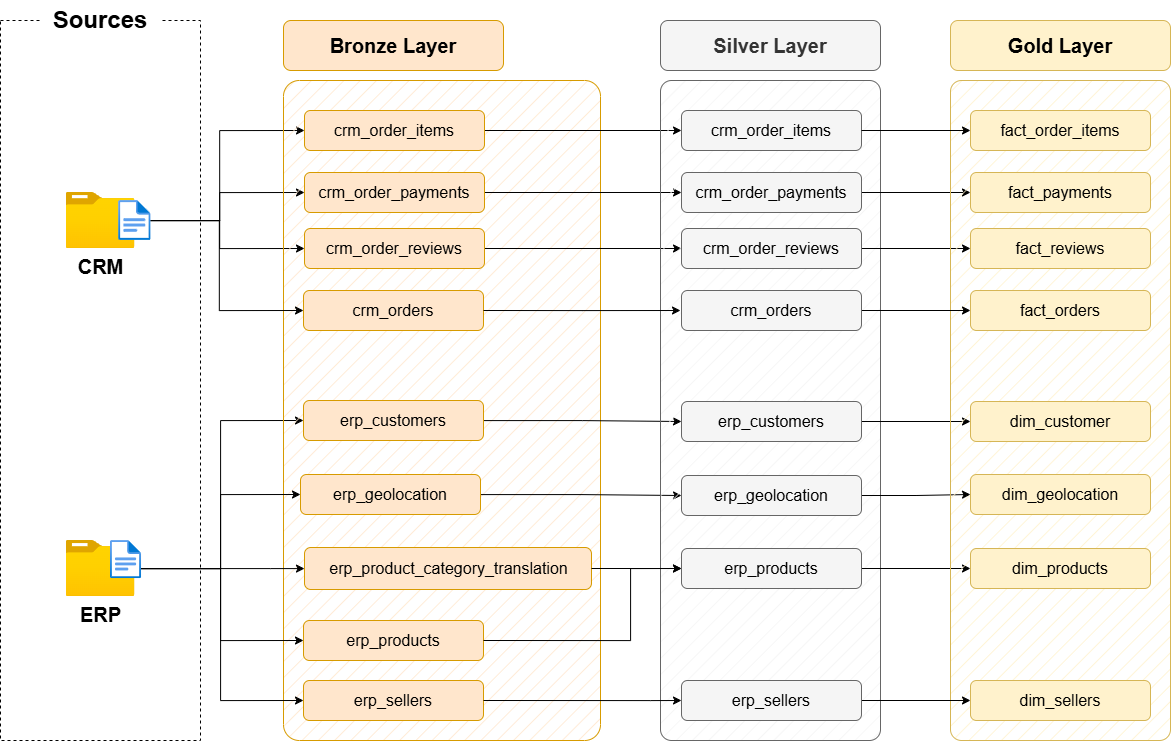

The diagram above was exported from draw.io. Its source (the exported page's mxGraphModel, read from the mxfile embedded in the PNG):
<mxGraphModel dx="1869" dy="1111" grid="1" gridSize="10" guides="1" tooltips="1" connect="1" arrows="1" fold="1" page="1" pageScale="1" pageWidth="1920" pageHeight="1200" math="0" shadow="0">
  <root>
    <mxCell id="0" />
    <mxCell id="1" parent="0" />
    <mxCell id="2" value="" style="rounded=0;whiteSpace=wrap;html=1;fillColor=none;dashed=1;" vertex="1" parent="1">
      <mxGeometry x="390" y="280" width="200" height="720" as="geometry" />
    </mxCell>
    <mxCell id="3" value="&lt;font style=&quot;font-size: 24px;&quot;&gt;Sources&lt;/font&gt;" style="rounded=1;whiteSpace=wrap;html=1;strokeColor=none;fontStyle=1" vertex="1" parent="1">
      <mxGeometry x="430" y="260" width="120" height="40" as="geometry" />
    </mxCell>
    <mxCell id="4" style="edgeStyle=orthogonalEdgeStyle;rounded=0;orthogonalLoop=1;jettySize=auto;html=1;entryX=0;entryY=0.5;entryDx=0;entryDy=0;" edge="1" source="7" target="15" parent="1">
      <mxGeometry relative="1" as="geometry" />
    </mxCell>
    <mxCell id="5" style="edgeStyle=orthogonalEdgeStyle;rounded=0;orthogonalLoop=1;jettySize=auto;html=1;entryX=0;entryY=0.5;entryDx=0;entryDy=0;" edge="1" source="7" target="13" parent="1">
      <mxGeometry relative="1" as="geometry" />
    </mxCell>
    <mxCell id="6" style="edgeStyle=orthogonalEdgeStyle;rounded=0;orthogonalLoop=1;jettySize=auto;html=1;entryX=0;entryY=0.5;entryDx=0;entryDy=0;" edge="1" source="7" target="17" parent="1">
      <mxGeometry relative="1" as="geometry" />
    </mxCell>
    <mxCell id="7" value="&lt;font style=&quot;font-size: 20px;&quot;&gt;&lt;b&gt;CRM&lt;/b&gt;&lt;/font&gt;" style="image;aspect=fixed;html=1;points=[];align=center;fontSize=12;image=img/lib/azure2/general/Folder_Blank.svg;" vertex="1" parent="1">
      <mxGeometry x="455.5" y="452" width="69" height="56.00000000000001" as="geometry" />
    </mxCell>
    <mxCell id="8" style="edgeStyle=orthogonalEdgeStyle;rounded=0;orthogonalLoop=1;jettySize=auto;html=1;entryX=0;entryY=0.5;entryDx=0;entryDy=0;" edge="1" source="9" target="19" parent="1">
      <mxGeometry relative="1" as="geometry">
        <Array as="points">
          <mxPoint x="610" y="828" />
          <mxPoint x="610" y="680" />
        </Array>
      </mxGeometry>
    </mxCell>
    <mxCell id="9" value="&lt;font style=&quot;font-size: 20px;&quot;&gt;&lt;b&gt;ERP&lt;/b&gt;&lt;/font&gt;" style="image;aspect=fixed;html=1;points=[];align=center;fontSize=12;image=img/lib/azure2/general/Folder_Blank.svg;" vertex="1" parent="1">
      <mxGeometry x="455.5" y="800" width="69" height="56.00000000000001" as="geometry" />
    </mxCell>
    <mxCell id="10" value="" style="rounded=1;whiteSpace=wrap;html=1;fillColor=#ffe6cc;strokeColor=#d79b00;fillStyle=hatch;arcSize=5;" vertex="1" parent="1">
      <mxGeometry x="673" y="340" width="317" height="660" as="geometry" />
    </mxCell>
    <mxCell id="11" value="Bronze Layer" style="rounded=1;whiteSpace=wrap;html=1;fillColor=#ffe6cc;strokeColor=#d79b00;fontSize=20;fontStyle=1" vertex="1" parent="1">
      <mxGeometry x="673" y="280" width="220" height="50" as="geometry" />
    </mxCell>
    <mxCell id="12" style="edgeStyle=orthogonalEdgeStyle;rounded=0;orthogonalLoop=1;jettySize=auto;html=1;entryX=0;entryY=0.5;entryDx=0;entryDy=0;" edge="1" source="13" target="25" parent="1">
      <mxGeometry relative="1" as="geometry" />
    </mxCell>
    <mxCell id="13" value="crm_order_items" style="rounded=1;whiteSpace=wrap;html=1;fillColor=#ffe6cc;strokeColor=#d79b00;fontSize=16;fontStyle=0" vertex="1" parent="1">
      <mxGeometry x="694" y="370" width="180" height="40" as="geometry" />
    </mxCell>
    <mxCell id="14" style="edgeStyle=orthogonalEdgeStyle;rounded=0;orthogonalLoop=1;jettySize=auto;html=1;" edge="1" source="15" target="27" parent="1">
      <mxGeometry relative="1" as="geometry" />
    </mxCell>
    <mxCell id="15" value="crm_order_payments" style="rounded=1;whiteSpace=wrap;html=1;fillColor=#ffe6cc;strokeColor=#d79b00;fontSize=16;fontStyle=0" vertex="1" parent="1">
      <mxGeometry x="694" y="432" width="180" height="40" as="geometry" />
    </mxCell>
    <mxCell id="16" style="edgeStyle=orthogonalEdgeStyle;rounded=0;orthogonalLoop=1;jettySize=auto;html=1;entryX=0;entryY=0.5;entryDx=0;entryDy=0;" edge="1" source="17" target="29" parent="1">
      <mxGeometry relative="1" as="geometry" />
    </mxCell>
    <mxCell id="17" value="crm_order_reviews" style="rounded=1;whiteSpace=wrap;html=1;fillColor=#ffe6cc;strokeColor=#d79b00;fontSize=16;fontStyle=0" vertex="1" parent="1">
      <mxGeometry x="694" y="488" width="180" height="40" as="geometry" />
    </mxCell>
    <mxCell id="18" style="edgeStyle=orthogonalEdgeStyle;rounded=0;orthogonalLoop=1;jettySize=auto;html=1;entryX=0;entryY=0.5;entryDx=0;entryDy=0;" edge="1" source="19" target="31" parent="1">
      <mxGeometry relative="1" as="geometry" />
    </mxCell>
    <mxCell id="19" value="erp_customers" style="rounded=1;whiteSpace=wrap;html=1;fillColor=#ffe6cc;strokeColor=#d79b00;fontSize=16;fontStyle=0" vertex="1" parent="1">
      <mxGeometry x="693" y="660" width="180" height="40" as="geometry" />
    </mxCell>
    <mxCell id="20" style="edgeStyle=orthogonalEdgeStyle;rounded=0;orthogonalLoop=1;jettySize=auto;html=1;entryX=0;entryY=0.5;entryDx=0;entryDy=0;" edge="1" source="21" target="33" parent="1">
      <mxGeometry relative="1" as="geometry" />
    </mxCell>
    <mxCell id="21" value="erp_geolocation" style="rounded=1;whiteSpace=wrap;html=1;fillColor=#ffe6cc;strokeColor=#d79b00;fontSize=16;fontStyle=0" vertex="1" parent="1">
      <mxGeometry x="690" y="734" width="180" height="40" as="geometry" />
    </mxCell>
    <mxCell id="22" value="erp_product_category_translation" style="rounded=1;fillColor=#ffe6cc;strokeColor=#d79b00;fontSize=16;fontStyle=0;html=1;" vertex="1" parent="1">
      <mxGeometry x="694" y="807" width="287" height="42" as="geometry" />
    </mxCell>
    <mxCell id="23" value="" style="rounded=1;whiteSpace=wrap;html=1;fillColor=#f5f5f5;strokeColor=#666666;fillStyle=hatch;arcSize=5;fontColor=#333333;" vertex="1" parent="1">
      <mxGeometry x="1050" y="340" width="220" height="660" as="geometry" />
    </mxCell>
    <mxCell id="24" value="Silver Layer" style="rounded=1;whiteSpace=wrap;html=1;fillColor=#f5f5f5;strokeColor=#666666;fontSize=20;fontStyle=1;fontColor=#333333;" vertex="1" parent="1">
      <mxGeometry x="1050" y="280" width="220" height="50" as="geometry" />
    </mxCell>
    <mxCell id="25" value="&lt;span style=&quot;color: rgb(0, 0, 0);&quot;&gt;crm_order_items&lt;/span&gt;" style="rounded=1;whiteSpace=wrap;html=1;fillColor=#f5f5f5;strokeColor=#666666;fontSize=16;fontStyle=0;fontColor=#333333;" vertex="1" parent="1">
      <mxGeometry x="1071" y="370" width="180" height="40" as="geometry" />
    </mxCell>
    <mxCell id="26" style="edgeStyle=orthogonalEdgeStyle;rounded=0;orthogonalLoop=1;jettySize=auto;html=1;exitX=1;exitY=0.5;exitDx=0;exitDy=0;entryX=0;entryY=0.5;entryDx=0;entryDy=0;" edge="1" source="27" target="39" parent="1">
      <mxGeometry relative="1" as="geometry" />
    </mxCell>
    <mxCell id="27" value="&lt;span style=&quot;color: rgb(0, 0, 0);&quot;&gt;crm_order_payments&lt;/span&gt;" style="rounded=1;whiteSpace=wrap;html=1;fillColor=#f5f5f5;strokeColor=#666666;fontSize=16;fontStyle=0;fontColor=#333333;" vertex="1" parent="1">
      <mxGeometry x="1071" y="432" width="180" height="40" as="geometry" />
    </mxCell>
    <mxCell id="28" style="edgeStyle=orthogonalEdgeStyle;rounded=0;orthogonalLoop=1;jettySize=auto;html=1;exitX=1;exitY=0.5;exitDx=0;exitDy=0;entryX=0;entryY=0.5;entryDx=0;entryDy=0;" edge="1" source="29" target="40" parent="1">
      <mxGeometry relative="1" as="geometry" />
    </mxCell>
    <mxCell id="29" value="&lt;span style=&quot;color: rgb(0, 0, 0);&quot;&gt;crm_order_reviews&lt;/span&gt;" style="rounded=1;whiteSpace=wrap;html=1;fillColor=#f5f5f5;strokeColor=#666666;fontSize=16;fontStyle=0;fontColor=#333333;" vertex="1" parent="1">
      <mxGeometry x="1071" y="488" width="180" height="40" as="geometry" />
    </mxCell>
    <mxCell id="30" style="edgeStyle=orthogonalEdgeStyle;rounded=0;orthogonalLoop=1;jettySize=auto;html=1;exitX=1;exitY=0.5;exitDx=0;exitDy=0;entryX=0;entryY=0.5;entryDx=0;entryDy=0;" edge="1" source="31" target="60" parent="1">
      <mxGeometry relative="1" as="geometry" />
    </mxCell>
    <mxCell id="31" value="&lt;span style=&quot;color: rgb(0, 0, 0);&quot;&gt;erp_customers&lt;/span&gt;" style="rounded=1;whiteSpace=wrap;html=1;fillColor=#f5f5f5;strokeColor=#666666;fontSize=16;fontStyle=0;fontColor=#333333;" vertex="1" parent="1">
      <mxGeometry x="1071" y="661" width="180" height="40" as="geometry" />
    </mxCell>
    <mxCell id="32" style="edgeStyle=orthogonalEdgeStyle;rounded=0;orthogonalLoop=1;jettySize=auto;html=1;exitX=1;exitY=0.5;exitDx=0;exitDy=0;entryX=0;entryY=0.5;entryDx=0;entryDy=0;" edge="1" source="33" target="61" parent="1">
      <mxGeometry relative="1" as="geometry" />
    </mxCell>
    <mxCell id="33" value="&lt;span style=&quot;color: rgb(0, 0, 0);&quot;&gt;erp_geolocation&lt;/span&gt;" style="rounded=1;whiteSpace=wrap;html=1;fillColor=#f5f5f5;strokeColor=#666666;fontSize=16;fontStyle=0;fontColor=#333333;" vertex="1" parent="1">
      <mxGeometry x="1071" y="735" width="180" height="40" as="geometry" />
    </mxCell>
    <mxCell id="34" style="edgeStyle=orthogonalEdgeStyle;rounded=0;orthogonalLoop=1;jettySize=auto;html=1;exitX=1;exitY=0.5;exitDx=0;exitDy=0;entryX=0;entryY=0.5;entryDx=0;entryDy=0;" edge="1" source="35" target="63" parent="1">
      <mxGeometry relative="1" as="geometry" />
    </mxCell>
    <mxCell id="35" value="&lt;span style=&quot;color: rgb(0, 0, 0);&quot;&gt;erp_products&lt;/span&gt;" style="rounded=1;whiteSpace=wrap;html=1;fillColor=#f5f5f5;strokeColor=#666666;fontSize=16;fontStyle=0;fontColor=#333333;" vertex="1" parent="1">
      <mxGeometry x="1071" y="808" width="180" height="40" as="geometry" />
    </mxCell>
    <mxCell id="36" value="" style="rounded=1;whiteSpace=wrap;html=1;fillColor=#fff2cc;strokeColor=#d6b656;fillStyle=hatch;arcSize=5;" vertex="1" parent="1">
      <mxGeometry x="1340" y="340" width="220" height="660" as="geometry" />
    </mxCell>
    <mxCell id="37" value="Gold Layer" style="rounded=1;whiteSpace=wrap;html=1;fillColor=#fff2cc;strokeColor=#d6b656;fontSize=20;fontStyle=1;" vertex="1" parent="1">
      <mxGeometry x="1340" y="280" width="220" height="50" as="geometry" />
    </mxCell>
    <mxCell id="38" value="fact_order_items" style="rounded=1;whiteSpace=wrap;html=1;fillColor=#fff2cc;strokeColor=#d6b656;fontSize=16;fontStyle=0;" vertex="1" parent="1">
      <mxGeometry x="1360" y="370" width="180" height="40" as="geometry" />
    </mxCell>
    <mxCell id="39" value="fact_payments" style="rounded=1;whiteSpace=wrap;html=1;fillColor=#fff2cc;strokeColor=#d6b656;fontSize=16;fontStyle=0;" vertex="1" parent="1">
      <mxGeometry x="1360" y="432" width="180" height="40" as="geometry" />
    </mxCell>
    <mxCell id="40" value="fact_reviews" style="rounded=1;whiteSpace=wrap;html=1;fillColor=#fff2cc;strokeColor=#d6b656;fontSize=16;fontStyle=0;" vertex="1" parent="1">
      <mxGeometry x="1360" y="488" width="180" height="40" as="geometry" />
    </mxCell>
    <mxCell id="41" value="crm_orders" style="rounded=1;whiteSpace=wrap;html=1;fillColor=#ffe6cc;strokeColor=#d79b00;fontSize=16;fontStyle=0" vertex="1" parent="1">
      <mxGeometry x="693" y="550" width="180" height="40" as="geometry" />
    </mxCell>
    <mxCell id="42" value="erp_products" style="rounded=1;whiteSpace=wrap;html=1;fillColor=#ffe6cc;strokeColor=#d79b00;fontSize=16;fontStyle=0" vertex="1" parent="1">
      <mxGeometry x="693" y="880" width="180" height="40" as="geometry" />
    </mxCell>
    <mxCell id="43" value="erp_sellers" style="rounded=1;whiteSpace=wrap;html=1;fillColor=#ffe6cc;strokeColor=#d79b00;fontSize=16;fontStyle=0" vertex="1" parent="1">
      <mxGeometry x="693" y="940" width="180" height="40" as="geometry" />
    </mxCell>
    <mxCell id="44" style="edgeStyle=orthogonalEdgeStyle;rounded=0;orthogonalLoop=1;jettySize=auto;html=1;entryX=0;entryY=0.5;entryDx=0;entryDy=0;" edge="1" source="7" target="41" parent="1">
      <mxGeometry relative="1" as="geometry">
        <mxPoint x="414.75" y="516" as="sourcePoint" />
        <mxPoint x="650" y="576" as="targetPoint" />
      </mxGeometry>
    </mxCell>
    <mxCell id="45" style="edgeStyle=orthogonalEdgeStyle;rounded=0;orthogonalLoop=1;jettySize=auto;html=1;entryX=0;entryY=0.5;entryDx=0;entryDy=0;" edge="1" source="9" target="43" parent="1">
      <mxGeometry relative="1" as="geometry">
        <mxPoint x="640" y="870" as="sourcePoint" />
        <mxPoint x="810" y="1002" as="targetPoint" />
        <Array as="points">
          <mxPoint x="610" y="828" />
          <mxPoint x="610" y="960" />
        </Array>
      </mxGeometry>
    </mxCell>
    <mxCell id="46" value="" style="image;aspect=fixed;html=1;points=[];align=center;fontSize=12;image=img/lib/azure2/general/File.svg;" vertex="1" parent="1">
      <mxGeometry x="508.12" y="460" width="32.46" height="40" as="geometry" />
    </mxCell>
    <mxCell id="47" style="edgeStyle=orthogonalEdgeStyle;rounded=0;orthogonalLoop=1;jettySize=auto;html=1;entryX=0;entryY=0.5;entryDx=0;entryDy=0;" edge="1" source="9" target="21" parent="1">
      <mxGeometry relative="1" as="geometry">
        <mxPoint x="560" y="820" as="sourcePoint" />
        <mxPoint x="728" y="952" as="targetPoint" />
        <Array as="points">
          <mxPoint x="610" y="828" />
          <mxPoint x="610" y="754" />
        </Array>
      </mxGeometry>
    </mxCell>
    <mxCell id="48" style="edgeStyle=orthogonalEdgeStyle;rounded=0;orthogonalLoop=1;jettySize=auto;html=1;" edge="1" source="9" target="22" parent="1">
      <mxGeometry relative="1" as="geometry">
        <mxPoint x="580" y="880" as="sourcePoint" />
        <mxPoint x="650" y="850" as="targetPoint" />
        <Array as="points">
          <mxPoint x="660" y="828" />
          <mxPoint x="660" y="828" />
        </Array>
      </mxGeometry>
    </mxCell>
    <mxCell id="49" style="edgeStyle=orthogonalEdgeStyle;rounded=0;orthogonalLoop=1;jettySize=auto;html=1;entryX=0;entryY=0.5;entryDx=0;entryDy=0;" edge="1" source="9" target="42" parent="1">
      <mxGeometry relative="1" as="geometry">
        <mxPoint x="350" y="820" as="sourcePoint" />
        <mxPoint x="748" y="730" as="targetPoint" />
        <Array as="points">
          <mxPoint x="610" y="828" />
          <mxPoint x="610" y="900" />
        </Array>
      </mxGeometry>
    </mxCell>
    <mxCell id="50" value="" style="image;aspect=fixed;html=1;points=[];align=center;fontSize=12;image=img/lib/azure2/general/File.svg;" vertex="1" parent="1">
      <mxGeometry x="500" y="800" width="31.08" height="38.3" as="geometry" />
    </mxCell>
    <mxCell id="51" style="edgeStyle=orthogonalEdgeStyle;rounded=0;orthogonalLoop=1;jettySize=auto;html=1;exitX=1;exitY=0.5;exitDx=0;exitDy=0;entryX=0;entryY=0.5;entryDx=0;entryDy=0;" edge="1" source="52" target="59" parent="1">
      <mxGeometry relative="1" as="geometry" />
    </mxCell>
    <mxCell id="52" value="&lt;span style=&quot;color: rgb(0, 0, 0);&quot;&gt;crm_orders&lt;/span&gt;" style="rounded=1;whiteSpace=wrap;html=1;fillColor=#f5f5f5;strokeColor=#666666;fontSize=16;fontStyle=0;fontColor=#333333;" vertex="1" parent="1">
      <mxGeometry x="1071" y="550" width="180" height="40" as="geometry" />
    </mxCell>
    <mxCell id="53" style="edgeStyle=orthogonalEdgeStyle;rounded=0;orthogonalLoop=1;jettySize=auto;html=1;exitX=1;exitY=0.5;exitDx=0;exitDy=0;" edge="1" source="41" parent="1">
      <mxGeometry relative="1" as="geometry">
        <mxPoint x="970" y="500" as="sourcePoint" />
        <mxPoint x="1070" y="570" as="targetPoint" />
      </mxGeometry>
    </mxCell>
    <mxCell id="54" style="edgeStyle=orthogonalEdgeStyle;rounded=0;orthogonalLoop=1;jettySize=auto;html=1;exitX=1;exitY=0.5;exitDx=0;exitDy=0;entryX=0;entryY=0.5;entryDx=0;entryDy=0;" edge="1" source="55" target="62" parent="1">
      <mxGeometry relative="1" as="geometry" />
    </mxCell>
    <mxCell id="55" value="&lt;span style=&quot;color: rgb(0, 0, 0);&quot;&gt;erp_sellers&lt;/span&gt;" style="rounded=1;whiteSpace=wrap;html=1;fillColor=#f5f5f5;strokeColor=#666666;fontSize=16;fontStyle=0;fontColor=#333333;" vertex="1" parent="1">
      <mxGeometry x="1071" y="940" width="180" height="40" as="geometry" />
    </mxCell>
    <mxCell id="56" style="edgeStyle=orthogonalEdgeStyle;rounded=0;orthogonalLoop=1;jettySize=auto;html=1;entryX=0;entryY=0.5;entryDx=0;entryDy=0;exitX=1;exitY=0.5;exitDx=0;exitDy=0;" edge="1" source="22" target="35" parent="1">
      <mxGeometry relative="1" as="geometry">
        <mxPoint x="900" y="750" as="sourcePoint" />
        <mxPoint x="1101" y="751" as="targetPoint" />
      </mxGeometry>
    </mxCell>
    <mxCell id="57" style="edgeStyle=orthogonalEdgeStyle;rounded=0;orthogonalLoop=1;jettySize=auto;html=1;entryX=0;entryY=0.5;entryDx=0;entryDy=0;exitX=1;exitY=0.5;exitDx=0;exitDy=0;" edge="1" source="42" target="35" parent="1">
      <mxGeometry relative="1" as="geometry">
        <mxPoint x="990" y="1010" as="sourcePoint" />
        <mxPoint x="1191" y="1011" as="targetPoint" />
        <Array as="points">
          <mxPoint x="1020" y="900" />
          <mxPoint x="1020" y="828" />
        </Array>
      </mxGeometry>
    </mxCell>
    <mxCell id="58" style="edgeStyle=orthogonalEdgeStyle;rounded=0;orthogonalLoop=1;jettySize=auto;html=1;entryX=0;entryY=0.5;entryDx=0;entryDy=0;exitX=1;exitY=0.5;exitDx=0;exitDy=0;" edge="1" source="43" target="55" parent="1">
      <mxGeometry relative="1" as="geometry">
        <mxPoint x="900" y="1002" as="sourcePoint" />
        <mxPoint x="1098" y="930" as="targetPoint" />
        <Array as="points">
          <mxPoint x="1040" y="960" />
          <mxPoint x="1040" y="960" />
        </Array>
      </mxGeometry>
    </mxCell>
    <mxCell id="59" value="fact_orders" style="rounded=1;whiteSpace=wrap;html=1;fillColor=#fff2cc;strokeColor=#d6b656;fontSize=16;fontStyle=0;" vertex="1" parent="1">
      <mxGeometry x="1360" y="550" width="180" height="40" as="geometry" />
    </mxCell>
    <mxCell id="60" value="dim_customer" style="rounded=1;whiteSpace=wrap;html=1;fillColor=#fff2cc;strokeColor=#d6b656;fontSize=16;fontStyle=0;" vertex="1" parent="1">
      <mxGeometry x="1360" y="661" width="180" height="40" as="geometry" />
    </mxCell>
    <mxCell id="61" value="dim_geolocation" style="rounded=1;whiteSpace=wrap;html=1;fillColor=#fff2cc;strokeColor=#d6b656;fontSize=16;fontStyle=0;" vertex="1" parent="1">
      <mxGeometry x="1360" y="734" width="180" height="40" as="geometry" />
    </mxCell>
    <mxCell id="62" value="dim_sellers" style="rounded=1;whiteSpace=wrap;html=1;fillColor=#fff2cc;strokeColor=#d6b656;fontSize=16;fontStyle=0;" vertex="1" parent="1">
      <mxGeometry x="1360" y="940" width="180" height="40" as="geometry" />
    </mxCell>
    <mxCell id="63" value="dim_products" style="rounded=1;whiteSpace=wrap;html=1;fillColor=#fff2cc;strokeColor=#d6b656;fontSize=16;fontStyle=0;" vertex="1" parent="1">
      <mxGeometry x="1360" y="808" width="180" height="40" as="geometry" />
    </mxCell>
    <mxCell id="64" style="edgeStyle=orthogonalEdgeStyle;rounded=0;orthogonalLoop=1;jettySize=auto;html=1;entryX=0;entryY=0.5;entryDx=0;entryDy=0;exitX=1;exitY=0.5;exitDx=0;exitDy=0;" edge="1" source="25" target="38" parent="1">
      <mxGeometry relative="1" as="geometry">
        <mxPoint x="980" y="380" as="sourcePoint" />
        <mxPoint x="1177" y="380" as="targetPoint" />
      </mxGeometry>
    </mxCell>
  </root>
</mxGraphModel>